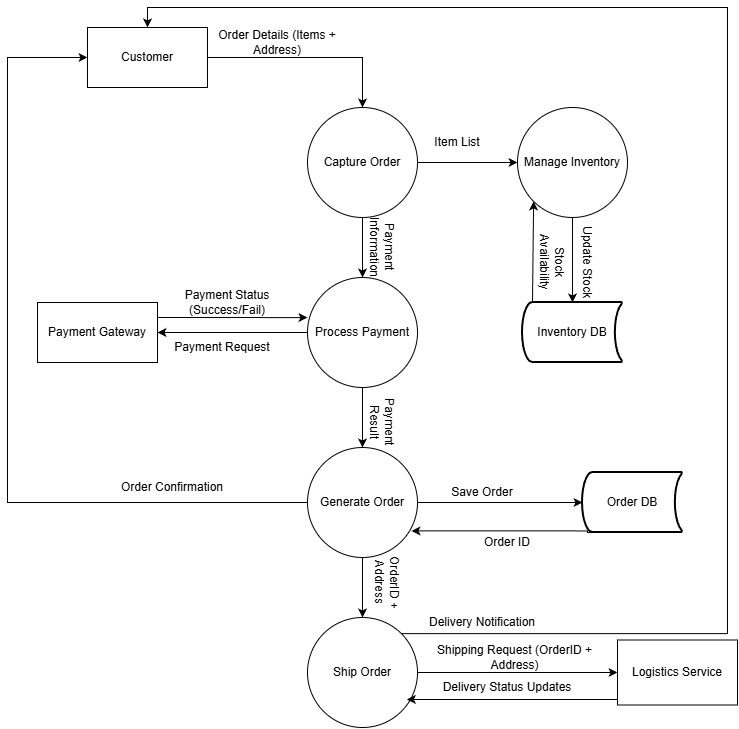

The diagram above was exported from draw.io. Its source (the exported page's mxGraphModel, read from the mxfile embedded in the PNG):
<mxGraphModel dx="873" dy="501" grid="1" gridSize="10" guides="1" tooltips="1" connect="1" arrows="1" fold="1" page="1" pageScale="1" pageWidth="827" pageHeight="1169" background="#ffffff" math="0" shadow="0">
  <root>
    <mxCell id="0" />
    <mxCell id="1" parent="0" />
    <mxCell id="yElkIUhS-yA_B_s5APw6-19" edge="1" parent="1" source="yElkIUhS-yA_B_s5APw6-1" style="edgeStyle=orthogonalEdgeStyle;rounded=0;orthogonalLoop=1;jettySize=auto;html=1;" target="yElkIUhS-yA_B_s5APw6-4" value="">
      <mxGeometry relative="1" as="geometry" />
    </mxCell>
    <mxCell id="yElkIUhS-yA_B_s5APw6-21" edge="1" parent="1" source="yElkIUhS-yA_B_s5APw6-1" style="edgeStyle=orthogonalEdgeStyle;rounded=0;orthogonalLoop=1;jettySize=auto;html=1;" target="yElkIUhS-yA_B_s5APw6-2" value="">
      <mxGeometry relative="1" as="geometry" />
    </mxCell>
    <mxCell id="yElkIUhS-yA_B_s5APw6-1" parent="1" style="ellipse;whiteSpace=wrap;html=1;aspect=fixed;" value="Capture Order" vertex="1">
      <mxGeometry height="110" width="110" x="320" y="160" as="geometry" />
    </mxCell>
    <mxCell id="yElkIUhS-yA_B_s5APw6-33" edge="1" parent="1" source="yElkIUhS-yA_B_s5APw6-2" style="edgeStyle=orthogonalEdgeStyle;rounded=0;orthogonalLoop=1;jettySize=auto;html=1;" target="yElkIUhS-yA_B_s5APw6-7" value="">
      <mxGeometry relative="1" as="geometry" />
    </mxCell>
    <mxCell id="yElkIUhS-yA_B_s5APw6-55" edge="1" parent="1" source="yElkIUhS-yA_B_s5APw6-2" style="edgeStyle=orthogonalEdgeStyle;rounded=0;orthogonalLoop=1;jettySize=auto;html=1;exitX=0;exitY=0.5;exitDx=0;exitDy=0;" target="yElkIUhS-yA_B_s5APw6-15">
      <mxGeometry relative="1" as="geometry" />
    </mxCell>
    <mxCell id="yElkIUhS-yA_B_s5APw6-2" parent="1" style="ellipse;whiteSpace=wrap;html=1;aspect=fixed;" value="Process Payment" vertex="1">
      <mxGeometry height="110" width="110" x="320" y="330" as="geometry" />
    </mxCell>
    <mxCell id="yElkIUhS-yA_B_s5APw6-23" edge="1" parent="1" source="yElkIUhS-yA_B_s5APw6-4" style="edgeStyle=orthogonalEdgeStyle;rounded=0;orthogonalLoop=1;jettySize=auto;html=1;" target="yElkIUhS-yA_B_s5APw6-12" value="">
      <mxGeometry relative="1" as="geometry" />
    </mxCell>
    <mxCell id="yElkIUhS-yA_B_s5APw6-4" parent="1" style="ellipse;whiteSpace=wrap;html=1;aspect=fixed;" value="Manage Inventory" vertex="1">
      <mxGeometry height="110" width="110" x="530" y="160" as="geometry" />
    </mxCell>
    <mxCell id="yElkIUhS-yA_B_s5APw6-35" edge="1" parent="1" source="yElkIUhS-yA_B_s5APw6-7" style="edgeStyle=orthogonalEdgeStyle;rounded=0;orthogonalLoop=1;jettySize=auto;html=1;" target="yElkIUhS-yA_B_s5APw6-11" value="">
      <mxGeometry relative="1" as="geometry" />
    </mxCell>
    <mxCell id="yElkIUhS-yA_B_s5APw6-39" edge="1" parent="1" source="yElkIUhS-yA_B_s5APw6-7" style="edgeStyle=orthogonalEdgeStyle;rounded=0;orthogonalLoop=1;jettySize=auto;html=1;entryX=0;entryY=0.5;entryDx=0;entryDy=0;" target="yElkIUhS-yA_B_s5APw6-14">
      <mxGeometry relative="1" as="geometry">
        <Array as="points">
          <mxPoint x="20" y="555" />
          <mxPoint x="20" y="110" />
        </Array>
      </mxGeometry>
    </mxCell>
    <mxCell id="yElkIUhS-yA_B_s5APw6-41" edge="1" parent="1" source="yElkIUhS-yA_B_s5APw6-7" style="edgeStyle=orthogonalEdgeStyle;rounded=0;orthogonalLoop=1;jettySize=auto;html=1;" target="yElkIUhS-yA_B_s5APw6-9" value="">
      <mxGeometry relative="1" as="geometry" />
    </mxCell>
    <mxCell id="yElkIUhS-yA_B_s5APw6-7" parent="1" style="ellipse;whiteSpace=wrap;html=1;aspect=fixed;" value="Generate Order" vertex="1">
      <mxGeometry height="110" width="110" x="320" y="500" as="geometry" />
    </mxCell>
    <mxCell id="yElkIUhS-yA_B_s5APw6-43" edge="1" parent="1" source="yElkIUhS-yA_B_s5APw6-9" style="edgeStyle=orthogonalEdgeStyle;rounded=0;orthogonalLoop=1;jettySize=auto;html=1;exitX=1;exitY=0.5;exitDx=0;exitDy=0;entryX=0;entryY=0.5;entryDx=0;entryDy=0;" target="yElkIUhS-yA_B_s5APw6-16">
      <mxGeometry relative="1" as="geometry" />
    </mxCell>
    <mxCell id="yElkIUhS-yA_B_s5APw6-50" edge="1" parent="1" source="yElkIUhS-yA_B_s5APw6-9" style="edgeStyle=orthogonalEdgeStyle;rounded=0;orthogonalLoop=1;jettySize=auto;html=1;exitX=1;exitY=0;exitDx=0;exitDy=0;entryX=0.5;entryY=0;entryDx=0;entryDy=0;" target="yElkIUhS-yA_B_s5APw6-14">
      <mxGeometry relative="1" as="geometry">
        <Array as="points">
          <mxPoint x="740" y="686" />
          <mxPoint x="740" y="60" />
          <mxPoint x="160" y="60" />
        </Array>
      </mxGeometry>
    </mxCell>
    <mxCell id="yElkIUhS-yA_B_s5APw6-9" parent="1" style="ellipse;whiteSpace=wrap;html=1;aspect=fixed;" value="Ship Order" vertex="1">
      <mxGeometry height="110" width="110" x="320" y="670" as="geometry" />
    </mxCell>
    <mxCell id="yElkIUhS-yA_B_s5APw6-11" parent="1" style="strokeWidth=2;html=1;shape=mxgraph.flowchart.stored_data;whiteSpace=wrap;" value="Order DB" vertex="1">
      <mxGeometry height="60" width="100" x="595" y="525" as="geometry" />
    </mxCell>
    <mxCell id="yElkIUhS-yA_B_s5APw6-12" parent="1" style="strokeWidth=2;html=1;shape=mxgraph.flowchart.stored_data;whiteSpace=wrap;" value="Inventory DB" vertex="1">
      <mxGeometry height="60" width="100" x="535" y="355" as="geometry" />
    </mxCell>
    <mxCell id="yElkIUhS-yA_B_s5APw6-17" edge="1" parent="1" source="yElkIUhS-yA_B_s5APw6-14" style="edgeStyle=orthogonalEdgeStyle;rounded=0;orthogonalLoop=1;jettySize=auto;html=1;exitX=1;exitY=0.5;exitDx=0;exitDy=0;" target="yElkIUhS-yA_B_s5APw6-1">
      <mxGeometry relative="1" as="geometry" />
    </mxCell>
    <mxCell id="yElkIUhS-yA_B_s5APw6-14" parent="1" style="rounded=0;whiteSpace=wrap;html=1;" value="Customer" vertex="1">
      <mxGeometry height="60" width="120" x="100" y="80" as="geometry" />
    </mxCell>
    <mxCell id="yElkIUhS-yA_B_s5APw6-15" parent="1" style="rounded=0;whiteSpace=wrap;html=1;" value="Payment Gateway" vertex="1">
      <mxGeometry height="60" width="120" x="50" y="355" as="geometry" />
    </mxCell>
    <mxCell id="yElkIUhS-yA_B_s5APw6-16" parent="1" style="rounded=0;whiteSpace=wrap;html=1;" value="Logistics Service" vertex="1">
      <mxGeometry height="65" width="120" x="630" y="692.5" as="geometry" />
    </mxCell>
    <mxCell id="yElkIUhS-yA_B_s5APw6-18" parent="1" style="text;html=1;whiteSpace=wrap;strokeColor=none;fillColor=none;align=center;verticalAlign=middle;rounded=0;" value="Order Details (Items + Address)" vertex="1">
      <mxGeometry height="30" width="120" x="230" y="80" as="geometry" />
    </mxCell>
    <mxCell id="yElkIUhS-yA_B_s5APw6-20" parent="1" style="text;html=1;whiteSpace=wrap;strokeColor=none;fillColor=none;align=center;verticalAlign=middle;rounded=0;" value="Item List" vertex="1">
      <mxGeometry height="30" width="60" x="440" y="180" as="geometry" />
    </mxCell>
    <mxCell id="yElkIUhS-yA_B_s5APw6-22" parent="1" style="text;html=1;whiteSpace=wrap;strokeColor=none;fillColor=none;align=center;verticalAlign=middle;rounded=0;rotation=90;" value="Payment Information" vertex="1">
      <mxGeometry height="20" width="70" x="360" y="290" as="geometry" />
    </mxCell>
    <mxCell id="yElkIUhS-yA_B_s5APw6-24" parent="1" style="text;html=1;whiteSpace=wrap;strokeColor=none;fillColor=none;align=center;verticalAlign=middle;rounded=0;rotation=90;" value="Update Stock" vertex="1">
      <mxGeometry height="30" width="80" x="560" y="300" as="geometry" />
    </mxCell>
    <mxCell id="yElkIUhS-yA_B_s5APw6-26" edge="1" parent="1" source="yElkIUhS-yA_B_s5APw6-12" style="endArrow=classic;html=1;rounded=0;exitX=0.1;exitY=0;exitDx=0;exitDy=0;exitPerimeter=0;entryX=0;entryY=1;entryDx=0;entryDy=0;" target="yElkIUhS-yA_B_s5APw6-4" value="">
      <mxGeometry height="50" relative="1" width="50" as="geometry">
        <mxPoint x="380" y="260" as="sourcePoint" />
        <mxPoint x="430" y="210" as="targetPoint" />
      </mxGeometry>
    </mxCell>
    <mxCell id="yElkIUhS-yA_B_s5APw6-27" parent="1" style="text;html=1;whiteSpace=wrap;strokeColor=none;fillColor=none;align=center;verticalAlign=middle;rounded=0;rotation=90;" value="Stock Availability" vertex="1">
      <mxGeometry height="30" width="60" x="535" y="300" as="geometry" />
    </mxCell>
    <mxCell id="yElkIUhS-yA_B_s5APw6-32" parent="1" style="text;html=1;whiteSpace=wrap;strokeColor=none;fillColor=none;align=center;verticalAlign=middle;rounded=0;" value="Payment Request" vertex="1">
      <mxGeometry height="30" width="110" x="180" y="385" as="geometry" />
    </mxCell>
    <mxCell id="yElkIUhS-yA_B_s5APw6-34" parent="1" style="text;html=1;whiteSpace=wrap;strokeColor=none;fillColor=none;align=center;verticalAlign=middle;rounded=0;rotation=90;" value="Payment Result" vertex="1">
      <mxGeometry height="30" width="60" x="365" y="460" as="geometry" />
    </mxCell>
    <mxCell id="yElkIUhS-yA_B_s5APw6-36" parent="1" style="text;html=1;whiteSpace=wrap;strokeColor=none;fillColor=none;align=center;verticalAlign=middle;rounded=0;" value="Save Order" vertex="1">
      <mxGeometry height="30" width="70" x="460" y="530" as="geometry" />
    </mxCell>
    <mxCell id="yElkIUhS-yA_B_s5APw6-37" edge="1" parent="1" source="yElkIUhS-yA_B_s5APw6-11" style="edgeStyle=orthogonalEdgeStyle;rounded=0;orthogonalLoop=1;jettySize=auto;html=1;exitX=0.1;exitY=1;exitDx=0;exitDy=0;exitPerimeter=0;entryX=0.945;entryY=0.758;entryDx=0;entryDy=0;entryPerimeter=0;" target="yElkIUhS-yA_B_s5APw6-7">
      <mxGeometry relative="1" as="geometry">
        <Array as="points">
          <mxPoint x="600" y="585" />
          <mxPoint x="600" y="583" />
        </Array>
      </mxGeometry>
    </mxCell>
    <mxCell id="yElkIUhS-yA_B_s5APw6-38" parent="1" style="text;html=1;whiteSpace=wrap;strokeColor=none;fillColor=none;align=center;verticalAlign=middle;rounded=0;" value="Order ID" vertex="1">
      <mxGeometry height="30" width="60" x="490" y="580" as="geometry" />
    </mxCell>
    <mxCell id="yElkIUhS-yA_B_s5APw6-40" parent="1" style="text;html=1;whiteSpace=wrap;strokeColor=none;fillColor=none;align=center;verticalAlign=middle;rounded=0;" value="Order Confirmation" vertex="1">
      <mxGeometry height="30" width="110" x="130" y="525" as="geometry" />
    </mxCell>
    <mxCell id="yElkIUhS-yA_B_s5APw6-42" parent="1" style="text;html=1;whiteSpace=wrap;strokeColor=none;fillColor=none;align=center;verticalAlign=middle;rounded=0;rotation=90;" value="OrderID + Address" vertex="1">
      <mxGeometry height="30" width="80" x="360" y="620" as="geometry" />
    </mxCell>
    <mxCell id="yElkIUhS-yA_B_s5APw6-44" parent="1" style="text;html=1;whiteSpace=wrap;strokeColor=none;fillColor=none;align=center;verticalAlign=middle;rounded=0;" value="Shipping Request (OrderID + Address)" vertex="1">
      <mxGeometry height="30" width="205" x="425" y="695" as="geometry" />
    </mxCell>
    <mxCell id="yElkIUhS-yA_B_s5APw6-51" parent="1" style="text;html=1;whiteSpace=wrap;strokeColor=none;fillColor=none;align=center;verticalAlign=middle;rounded=0;" value="Delivery Notification" vertex="1">
      <mxGeometry height="30" width="120" x="435" y="660" as="geometry" />
    </mxCell>
    <mxCell id="yElkIUhS-yA_B_s5APw6-49" parent="1" style="text;html=1;whiteSpace=wrap;strokeColor=none;fillColor=none;align=center;verticalAlign=middle;rounded=0;" value="Delivery Status Updates" vertex="1">
      <mxGeometry height="30" width="140" x="450" y="725" as="geometry" />
    </mxCell>
    <mxCell id="yElkIUhS-yA_B_s5APw6-53" edge="1" parent="1" source="yElkIUhS-yA_B_s5APw6-16" style="edgeStyle=orthogonalEdgeStyle;rounded=0;orthogonalLoop=1;jettySize=auto;html=1;exitX=0;exitY=0.75;exitDx=0;exitDy=0;entryX=0.903;entryY=0.745;entryDx=0;entryDy=0;entryPerimeter=0;" target="yElkIUhS-yA_B_s5APw6-9">
      <mxGeometry relative="1" as="geometry">
        <Array as="points">
          <mxPoint x="630" y="752" />
        </Array>
      </mxGeometry>
    </mxCell>
    <mxCell id="yElkIUhS-yA_B_s5APw6-56" edge="1" parent="1" source="yElkIUhS-yA_B_s5APw6-15" style="edgeStyle=orthogonalEdgeStyle;rounded=0;orthogonalLoop=1;jettySize=auto;html=1;exitX=1;exitY=0.25;exitDx=0;exitDy=0;entryX=0;entryY=0.365;entryDx=0;entryDy=0;entryPerimeter=0;" target="yElkIUhS-yA_B_s5APw6-2">
      <mxGeometry relative="1" as="geometry" />
    </mxCell>
    <mxCell id="yElkIUhS-yA_B_s5APw6-57" parent="1" style="text;html=1;whiteSpace=wrap;strokeColor=none;fillColor=none;align=center;verticalAlign=middle;rounded=0;" value="Payment Status (Success/Fail)" vertex="1">
      <mxGeometry height="30" width="100" x="190" y="340" as="geometry" />
    </mxCell>
  </root>
</mxGraphModel>